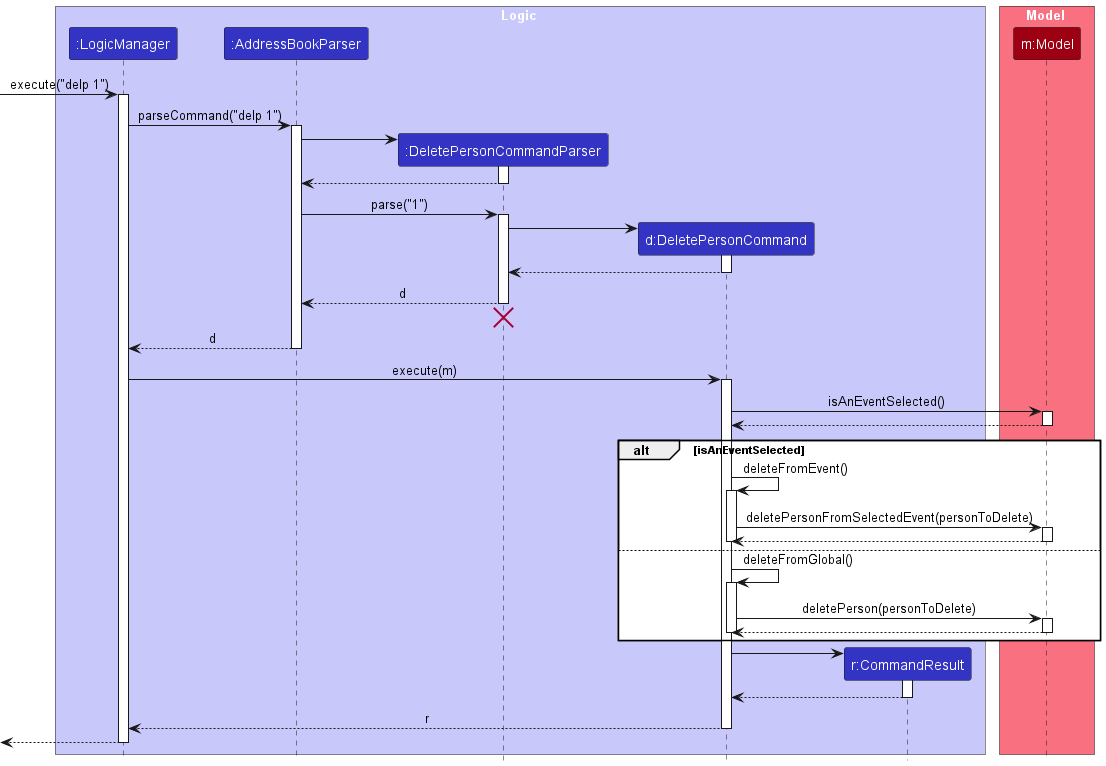

The diagram above was rendered by PlantUML. Its source (embedded in the PNG):
@startuml
!include style.puml
skinparam ArrowFontStyle plain

box Logic LOGIC_COLOR_T1
participant ":LogicManager" as LogicManager LOGIC_COLOR
participant ":AddressBookParser" as AddressBookParser LOGIC_COLOR
participant ":DeletePersonCommandParser" as DeletePersonCommandParser LOGIC_COLOR
participant "d:DeletePersonCommand" as DeletePersonCommand LOGIC_COLOR
participant "r:CommandResult" as CommandResult LOGIC_COLOR
end box

box Model MODEL_COLOR_T1
participant "m:Model" as Model MODEL_COLOR
end box

[-> LogicManager : execute("delp 1")
activate LogicManager

LogicManager -> AddressBookParser : parseCommand("delp 1")
activate AddressBookParser

create DeletePersonCommandParser
AddressBookParser -> DeletePersonCommandParser
activate DeletePersonCommandParser

DeletePersonCommandParser --> AddressBookParser
deactivate DeletePersonCommandParser

AddressBookParser -> DeletePersonCommandParser : parse("1")
activate DeletePersonCommandParser

create DeletePersonCommand
DeletePersonCommandParser -> DeletePersonCommand
activate DeletePersonCommand

DeletePersonCommand --> DeletePersonCommandParser :
deactivate DeletePersonCommand

DeletePersonCommandParser --> AddressBookParser : d
deactivate DeletePersonCommandParser
'Hidden arrow to position the destroy marker below the end of the activation bar.
DeletePersonCommandParser -[hidden]-> AddressBookParser
destroy DeletePersonCommandParser

AddressBookParser --> LogicManager : d
deactivate AddressBookParser

LogicManager -> DeletePersonCommand : execute(m)
activate DeletePersonCommand

DeletePersonCommand -> Model : isAnEventSelected()
activate Model
Model --> DeletePersonCommand
deactivate Model

alt isAnEventSelected
    DeletePersonCommand -> DeletePersonCommand : deleteFromEvent()
    activate DeletePersonCommand

    DeletePersonCommand -> Model : deletePersonFromSelectedEvent(personToDelete)
    activate Model
    Model --> DeletePersonCommand
    deactivate Model

    deactivate DeletePersonCommand
else
    DeletePersonCommand -> DeletePersonCommand : deleteFromGlobal()
    activate DeletePersonCommand

    DeletePersonCommand -> Model : deletePerson(personToDelete)
    activate Model
    Model --> DeletePersonCommand
    deactivate Model

    deactivate DeletePersonCommand
end

create CommandResult
DeletePersonCommand -> CommandResult
activate CommandResult

CommandResult --> DeletePersonCommand
deactivate CommandResult

DeletePersonCommand --> LogicManager : r
deactivate DeletePersonCommand

[<--LogicManager
deactivate LogicManager
@enduml